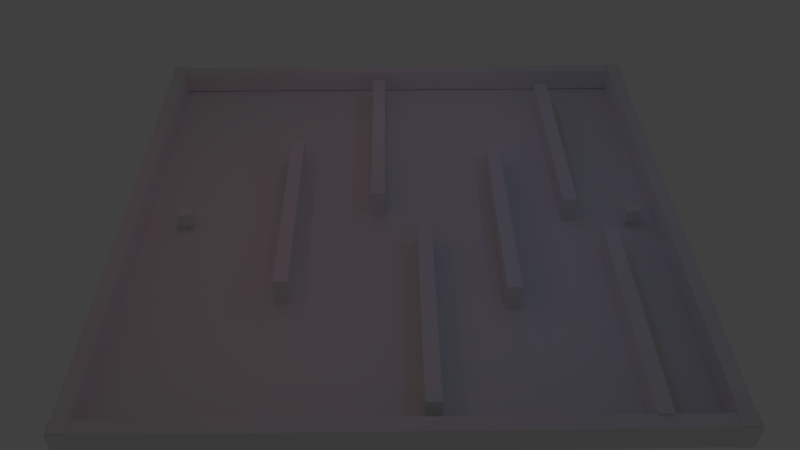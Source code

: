 # Source: maze_1.blend  (saved by Blender 2.70.0; exported with 4.5.12 LTS)
import bpy
from mathutils import Matrix  # noqa: F401  (used for matrix-valued properties, if any)

bpy.ops.wm.read_factory_settings(use_empty=True)
scene = bpy.context.scene
scene.name = 'Scene'

# ---- collections
col_collection_1 = bpy.data.collections.new('Collection 1'); scene.collection.children.link(col_collection_1)

# ---- materials (node trees are filled in below, after node groups)
mat_material = bpy.data.materials.new('Material')
mat_material.alpha_threshold = 0.0
mat_material.use_transparent_shadow = False
mat_material.roughness = 0.5
mat_material.line_color = (0.0, 0.0, 0.0, 1.0)

# ---- material node trees

# ---- world
world_world = bpy.data.worlds.new('World'); scene.world = world_world
world_world.color = (0.05088, 0.05088, 0.05088)
world_world.use_sun_shadow = False
world_world.sun_shadow_jitter_overblur = 0.0
world_world.cycles.sampling_method = 'MANUAL'
world_world.cycles.sample_map_resolution = 256

# ---- cameras
cam_camera = bpy.data.cameras.new('Camera')
cam_camera.clip_end = 100.0
cam_camera.lens = 35.0
cam_camera.sensor_width = 32.0
cam_camera.sensor_height = 18.0
cam_camera.ortho_scale = 7.314
cam_camera.dof.focus_distance = 0.0
cam_camera.dof.aperture_fstop = 128.0

# ---- lights
light_lamp_005 = bpy.data.lights.new('Lamp.005', 'POINT')
light_lamp_005.color = (0.2862, 0.3195, 1.0)
light_lamp_005.transmission_factor = 0.0
light_lamp_005.cutoff_distance = 30.0
light_lamp_005.energy = 100.0
light_lamp_005.shadow_buffer_clip_start = 1.001
light_lamp_005.shadow_soft_size = 0.1
light_lamp_005.shadow_maximum_resolution = 0.006
light_lamp_005.use_absolute_resolution = True
light_lamp_005.cycles.use_multiple_importance_sampling = False
light_lamp_004 = bpy.data.lights.new('Lamp.004', 'POINT')
light_lamp_004.color = (0.2862, 0.3195, 1.0)
light_lamp_004.transmission_factor = 0.0
light_lamp_004.cutoff_distance = 30.0
light_lamp_004.energy = 100.0
light_lamp_004.shadow_buffer_clip_start = 1.001
light_lamp_004.shadow_soft_size = 0.1
light_lamp_004.shadow_maximum_resolution = 0.006
light_lamp_004.use_absolute_resolution = True
light_lamp_004.cycles.use_multiple_importance_sampling = False
light_lamp_003 = bpy.data.lights.new('Lamp.003', 'POINT')
light_lamp_003.color = (1.0, 0.3095, 0.4247)
light_lamp_003.transmission_factor = 0.0
light_lamp_003.cutoff_distance = 30.0
light_lamp_003.energy = 100.0
light_lamp_003.shadow_buffer_clip_start = 1.001
light_lamp_003.shadow_soft_size = 0.1
light_lamp_003.shadow_maximum_resolution = 0.006
light_lamp_003.use_absolute_resolution = True
light_lamp_003.cycles.use_multiple_importance_sampling = False
light_lamp_002 = bpy.data.lights.new('Lamp.002', 'POINT')
light_lamp_002.color = (1.0, 0.3095, 0.4247)
light_lamp_002.transmission_factor = 0.0
light_lamp_002.cutoff_distance = 30.0
light_lamp_002.energy = 100.0
light_lamp_002.shadow_buffer_clip_start = 1.001
light_lamp_002.shadow_soft_size = 0.1
light_lamp_002.shadow_maximum_resolution = 0.006
light_lamp_002.use_absolute_resolution = True
light_lamp_002.cycles.use_multiple_importance_sampling = False
light_lamp_001 = bpy.data.lights.new('Lamp.001', 'POINT')
light_lamp_001.color = (1.0, 0.3095, 0.4247)
light_lamp_001.transmission_factor = 0.0
light_lamp_001.cutoff_distance = 30.0
light_lamp_001.energy = 100.0
light_lamp_001.shadow_buffer_clip_start = 1.001
light_lamp_001.shadow_soft_size = 0.1
light_lamp_001.shadow_maximum_resolution = 0.006
light_lamp_001.use_absolute_resolution = True
light_lamp_001.cycles.use_multiple_importance_sampling = False
light_lamp = bpy.data.lights.new('Lamp', 'POINT')
light_lamp.color = (0.2862, 0.3195, 1.0)
light_lamp.transmission_factor = 0.0
light_lamp.cutoff_distance = 30.0
light_lamp.energy = 100.0
light_lamp.shadow_buffer_clip_start = 1.001
light_lamp.shadow_soft_size = 0.1
light_lamp.shadow_maximum_resolution = 0.006
light_lamp.use_absolute_resolution = True
light_lamp.cycles.use_multiple_importance_sampling = False

# ---- meshes
me_cube_012 = bpy.data.meshes.new('Cube.012')
me_cube_012.from_pydata([(-1.0, -1.0, -1.0), (-1.0, 1.0, -1.0), (1.0, 1.0, -1.0), (1.0, -1.0, -1.0), (-1.0, -1.0, 1.0), (-1.0, 1.0, 1.0), (1.0, 1.0, 1.0), (1.0, -1.0, 1.0)], [], [(4, 5, 1, 0), (5, 6, 2, 1), (6, 7, 3, 2), (7, 4, 0, 3), (0, 1, 2, 3), (7, 6, 5, 4)])
me_cube_012.use_remesh_preserve_volume = False
me_cube_012.use_remesh_preserve_attributes = False
me_cube_012.use_mirror_vertex_groups = False
me_cube_012.update()
me_cube_011 = bpy.data.meshes.new('Cube.011')
me_cube_011.from_pydata([(-1.0, -1.0, -1.0), (-1.0, 1.0, -1.0), (1.0, 1.0, -1.0), (1.0, -1.0, -1.0), (-1.0, -1.0, 1.0), (-1.0, 1.0, 1.0), (1.0, 1.0, 1.0), (1.0, -1.0, 1.0)], [], [(4, 5, 1, 0), (5, 6, 2, 1), (6, 7, 3, 2), (7, 4, 0, 3), (0, 1, 2, 3), (7, 6, 5, 4)])
me_cube_011.use_remesh_preserve_volume = False
me_cube_011.use_remesh_preserve_attributes = False
me_cube_011.use_mirror_vertex_groups = False
me_cube_011.update()
me_cube_010 = bpy.data.meshes.new('Cube.010')
me_cube_010.from_pydata([(-1.0, -1.0, -1.0), (-1.0, 1.0, -1.0), (1.0, 1.0, -1.0), (1.0, -1.0, -1.0), (-1.0, -1.0, 1.0), (-1.0, 1.0, 1.0), (1.0, 1.0, 1.0), (1.0, -1.0, 1.0)], [], [(4, 5, 1, 0), (5, 6, 2, 1), (6, 7, 3, 2), (7, 4, 0, 3), (0, 1, 2, 3), (7, 6, 5, 4)])
me_cube_010.use_remesh_preserve_volume = False
me_cube_010.use_remesh_preserve_attributes = False
me_cube_010.use_mirror_vertex_groups = False
me_cube_010.update()
me_cube_009 = bpy.data.meshes.new('Cube.009')
me_cube_009.from_pydata([(-1.0, -1.0, -1.0), (-1.0, 1.0, -1.0), (1.0, 1.0, -1.0), (1.0, -1.0, -1.0), (-1.0, -1.0, 1.0), (-1.0, 1.0, 1.0), (1.0, 1.0, 1.0), (1.0, -1.0, 1.0)], [], [(4, 5, 1, 0), (5, 6, 2, 1), (6, 7, 3, 2), (7, 4, 0, 3), (0, 1, 2, 3), (7, 6, 5, 4)])
me_cube_009.use_remesh_preserve_volume = False
me_cube_009.use_remesh_preserve_attributes = False
me_cube_009.use_mirror_vertex_groups = False
me_cube_009.update()
me_cube_008 = bpy.data.meshes.new('Cube.008')
me_cube_008.from_pydata([(-1.0, -1.0, -1.0), (-1.0, 1.0, -1.0), (1.0, 1.0, -1.0), (1.0, -1.0, -1.0), (-1.0, -1.0, 1.0), (-1.0, 1.0, 1.0), (1.0, 1.0, 1.0), (1.0, -1.0, 1.0)], [], [(4, 5, 1, 0), (5, 6, 2, 1), (6, 7, 3, 2), (7, 4, 0, 3), (0, 1, 2, 3), (7, 6, 5, 4)])
me_cube_008.use_remesh_preserve_volume = False
me_cube_008.use_remesh_preserve_attributes = False
me_cube_008.use_mirror_vertex_groups = False
me_cube_008.update()
me_cube_007 = bpy.data.meshes.new('Cube.007')
me_cube_007.from_pydata([(-1.0, -1.0, -1.0), (-1.0, 1.0, -1.0), (1.0, 1.0, -1.0), (1.0, -1.0, -1.0), (-1.0, -1.0, 1.0), (-1.0, 1.0, 1.0), (1.0, 1.0, 1.0), (1.0, -1.0, 1.0)], [], [(4, 5, 1, 0), (5, 6, 2, 1), (6, 7, 3, 2), (7, 4, 0, 3), (0, 1, 2, 3), (7, 6, 5, 4)])
me_cube_007.use_remesh_preserve_volume = False
me_cube_007.use_remesh_preserve_attributes = False
me_cube_007.use_mirror_vertex_groups = False
me_cube_007.update()
me_cube_006 = bpy.data.meshes.new('Cube.006')
me_cube_006.from_pydata([(-1.0, -1.0, -1.0), (-1.0, 1.0, -1.0), (1.0, 1.0, -1.0), (1.0, -1.0, -1.0), (-1.0, -1.0, 1.0), (-1.0, 1.0, 1.0), (1.0, 1.0, 1.0), (1.0, -1.0, 1.0)], [], [(4, 5, 1, 0), (5, 6, 2, 1), (6, 7, 3, 2), (7, 4, 0, 3), (0, 1, 2, 3), (7, 6, 5, 4)])
me_cube_006.use_remesh_preserve_volume = False
me_cube_006.use_remesh_preserve_attributes = False
me_cube_006.use_mirror_vertex_groups = False
me_cube_006.update()
me_cube_005 = bpy.data.meshes.new('Cube.005')
me_cube_005.from_pydata([(-1.0, -1.0, -1.0), (-1.0, 1.0, -1.0), (1.0, 1.0, -1.0), (1.0, -1.0, -1.0), (-1.0, -1.0, 1.0), (-1.0, 1.0, 1.0), (1.0, 1.0, 1.0), (1.0, -1.0, 1.0)], [], [(4, 5, 1, 0), (5, 6, 2, 1), (6, 7, 3, 2), (7, 4, 0, 3), (0, 1, 2, 3), (7, 6, 5, 4)])
me_cube_005.use_remesh_preserve_volume = False
me_cube_005.use_remesh_preserve_attributes = False
me_cube_005.use_mirror_vertex_groups = False
me_cube_005.update()
me_cube_004 = bpy.data.meshes.new('Cube.004')
me_cube_004.from_pydata([(-1.0, -1.0, -1.0), (-1.0, 1.0, -1.0), (1.0, 1.0, -1.0), (1.0, -1.0, -1.0), (-1.0, -1.0, 1.0), (-1.0, 1.0, 1.0), (1.0, 1.0, 1.0), (1.0, -1.0, 1.0)], [], [(4, 5, 1, 0), (5, 6, 2, 1), (6, 7, 3, 2), (7, 4, 0, 3), (0, 1, 2, 3), (7, 6, 5, 4)])
me_cube_004.use_remesh_preserve_volume = False
me_cube_004.use_remesh_preserve_attributes = False
me_cube_004.use_mirror_vertex_groups = False
me_cube_004.update()
me_cube_003 = bpy.data.meshes.new('Cube.003')
me_cube_003.from_pydata([(-1.0, -1.0, -1.0), (-1.0, 1.0, -1.0), (1.0, 1.0, -1.0), (1.0, -1.0, -1.0), (-1.0, -1.0, 1.0), (-1.0, 1.0, 1.0), (1.0, 1.0, 1.0), (1.0, -1.0, 1.0)], [], [(4, 5, 1, 0), (5, 6, 2, 1), (6, 7, 3, 2), (7, 4, 0, 3), (0, 1, 2, 3), (7, 6, 5, 4)])
me_cube_003.use_remesh_preserve_volume = False
me_cube_003.use_remesh_preserve_attributes = False
me_cube_003.use_mirror_vertex_groups = False
me_cube_003.update()
me_cube_002 = bpy.data.meshes.new('Cube.002')
me_cube_002.from_pydata([(-1.0, -1.0, -1.0), (-1.0, 1.0, -1.0), (1.0, 1.0, -1.0), (1.0, -1.0, -1.0), (-1.0, -1.0, 1.0), (-1.0, 1.0, 1.0), (1.0, 1.0, 1.0), (1.0, -1.0, 1.0)], [], [(4, 5, 1, 0), (5, 6, 2, 1), (6, 7, 3, 2), (7, 4, 0, 3), (0, 1, 2, 3), (7, 6, 5, 4)])
me_cube_002.use_remesh_preserve_volume = False
me_cube_002.use_remesh_preserve_attributes = False
me_cube_002.use_mirror_vertex_groups = False
me_cube_002.update()
me_cube_001 = bpy.data.meshes.new('Cube.001')
me_cube_001.from_pydata([(-1.0, -1.0, -1.0), (-1.0, 1.0, -1.0), (1.0, 1.0, -1.0), (1.0, -1.0, -1.0), (-1.0, -1.0, 1.0), (-1.0, 1.0, 1.0), (1.0, 1.0, 1.0), (1.0, -1.0, 1.0)], [], [(4, 5, 1, 0), (5, 6, 2, 1), (6, 7, 3, 2), (7, 4, 0, 3), (0, 1, 2, 3), (7, 6, 5, 4)])
me_cube_001.use_remesh_preserve_volume = False
me_cube_001.use_remesh_preserve_attributes = False
me_cube_001.use_mirror_vertex_groups = False
me_cube_001.update()
me_cube = bpy.data.meshes.new('Cube')
me_cube.from_pydata([(1.0, 1.0, -1.0), (1.0, -1.0, -1.0), (-1.0, -1.0, -1.0), (-1.0, 1.0, -1.0), (1.0, 1.0, 1.0), (1.0, -1.0, 1.0), (-1.0, -1.0, 1.0), (-1.0, 1.0, 1.0)], [], [(0, 1, 2, 3), (4, 7, 6, 5), (0, 4, 5, 1), (1, 5, 6, 2), (2, 6, 7, 3), (4, 0, 3, 7)])
me_cube.materials.append(mat_material)
me_cube.use_remesh_preserve_volume = False
me_cube.use_remesh_preserve_attributes = False
me_cube.use_mirror_vertex_groups = False
me_cube.update()

# ---- objects
ob_empty_007 = bpy.data.objects.new('Empty.007', None)
ob_empty_006 = bpy.data.objects.new('Empty.006', None)
ob_empty_005 = bpy.data.objects.new('Empty.005', None)
ob_empty_004 = bpy.data.objects.new('Empty.004', None)
ob_empty_003 = bpy.data.objects.new('Empty.003', None)
ob_empty_002 = bpy.data.objects.new('Empty.002', None)
ob_empty_001 = bpy.data.objects.new('Empty.001', None)
ob_empty = bpy.data.objects.new('Empty', None)
ob_lamp_005 = bpy.data.objects.new('Lamp.005', light_lamp_005)
ob_lamp_004 = bpy.data.objects.new('Lamp.004', light_lamp_004)
ob_lamp_003 = bpy.data.objects.new('Lamp.003', light_lamp_003)
ob_lamp_002 = bpy.data.objects.new('Lamp.002', light_lamp_002)
ob_lamp_001 = bpy.data.objects.new('Lamp.001', light_lamp_001)
ob_wall_008 = bpy.data.objects.new('Wall.008', me_cube_012)
ob_wall_007 = bpy.data.objects.new('Wall.007', me_cube_011)
ob_wall = bpy.data.objects.new('Wall', me_cube_010)
ob_wall_006 = bpy.data.objects.new('Wall.006', me_cube_009)
ob_wall_002 = bpy.data.objects.new('Wall.002', me_cube_008)
ob_wall_009 = bpy.data.objects.new('Wall.009', me_cube_007)
ob_wall_001 = bpy.data.objects.new('Wall.001', me_cube_006)
ob_wall_003 = bpy.data.objects.new('Wall.003', me_cube_005)
ob_wall_004 = bpy.data.objects.new('Wall.004', me_cube_004)
ob_wall_005 = bpy.data.objects.new('Wall.005', me_cube_003)
ob_player = bpy.data.objects.new('Player', me_cube_002)
ob_enemy = bpy.data.objects.new('Enemy', me_cube_001)
ob_floor = bpy.data.objects.new('Floor', me_cube)
ob_lamp = bpy.data.objects.new('Lamp', light_lamp)
ob_camera = bpy.data.objects.new('Camera', cam_camera)

# ---- transforms, parenting, visibility, modifiers, constraints
ob_empty_007.location = (-12.14, 9.607, 1.042)
ob_empty_007.empty_image_offset = (0.0, 0.0)
ob_empty_007.lineart.crease_threshold = 0.0
ob_empty_006.location = (-5.528, 11.28, 1.042)
ob_empty_006.empty_image_offset = (0.0, 0.0)
ob_empty_006.lineart.crease_threshold = 0.0
ob_empty_005.location = (-3.263, -1.994, 1.042)
ob_empty_005.empty_image_offset = (0.0, 0.0)
ob_empty_005.lineart.crease_threshold = 0.0
ob_empty_004.location = (4.531, 1.314, 1.042)
ob_empty_004.empty_image_offset = (0.0, 0.0)
ob_empty_004.lineart.crease_threshold = 0.0
ob_empty_003.location = (4.622, -12.55, 1.042)
ob_empty_003.empty_image_offset = (0.0, 0.0)
ob_empty_003.lineart.crease_threshold = 0.0
ob_empty_002.location = (10.38, -8.882, 1.042)
ob_empty_002.empty_image_offset = (0.0, 0.0)
ob_empty_002.lineart.crease_threshold = 0.0
ob_empty_001.location = (11.19, -1.314, 1.042)
ob_empty_001.empty_image_offset = (0.0, 0.0)
ob_empty_001.lineart.crease_threshold = 0.0
ob_empty.location = (16.86, -0.04532, 1.042)
ob_empty.empty_image_offset = (0.0, 0.0)
ob_empty.lineart.crease_threshold = 0.0
ob_lamp_005.location = (7.913, -12.15, 13.5)
ob_lamp_005.rotation_euler = (0.6503, 0.05522, 1.866)
ob_lamp_005.lock_rotations_4d = False
ob_lamp_005.empty_display_type = 'ARROWS'
ob_lamp_005.color = (0.0, 0.0, 0.0, 0.0)
ob_lamp_005.lineart.crease_threshold = 0.0
ob_lamp_004.location = (6.504, 13.53, 13.5)
ob_lamp_004.rotation_euler = (0.6503, 0.05522, 1.866)
ob_lamp_004.lock_rotations_4d = False
ob_lamp_004.empty_display_type = 'ARROWS'
ob_lamp_004.color = (0.0, 0.0, 0.0, 0.0)
ob_lamp_004.lineart.crease_threshold = 0.0
ob_lamp_003.location = (-7.278, -12.46, 14.2)
ob_lamp_003.rotation_euler = (0.6503, 0.05522, 1.866)
ob_lamp_003.lock_rotations_4d = False
ob_lamp_003.empty_display_type = 'ARROWS'
ob_lamp_003.color = (0.0, 0.0, 0.0, 0.0)
ob_lamp_003.lineart.crease_threshold = 0.0
ob_lamp_002.location = (-2.658, 12.36, 14.2)
ob_lamp_002.rotation_euler = (0.6503, 0.05522, 1.866)
ob_lamp_002.lock_rotations_4d = False
ob_lamp_002.empty_display_type = 'ARROWS'
ob_lamp_002.color = (0.0, 0.0, 0.0, 0.0)
ob_lamp_002.lineart.crease_threshold = 0.0
ob_lamp_001.location = (-13.39, 1.005, 14.2)
ob_lamp_001.rotation_euler = (0.6503, 0.05522, 1.866)
ob_lamp_001.lock_rotations_4d = False
ob_lamp_001.empty_display_type = 'ARROWS'
ob_lamp_001.color = (0.0, 0.0, 0.0, 0.0)
ob_lamp_001.lineart.crease_threshold = 0.0
ob_wall_008.location = (0.01631, 19.26, 1.0)
ob_wall_008.rotation_euler = (0.0, -0.0, -1.571)
ob_wall_008.scale = (0.5, 19.81, 0.8868)
ob_wall_008.lineart.crease_threshold = 0.0
ob_wall_007.location = (0.01631, -19.34, 1.0)
ob_wall_007.rotation_euler = (0.0, -0.0, -1.571)
ob_wall_007.scale = (0.5, 19.81, 0.8868)
ob_wall_007.lineart.crease_threshold = 0.0
ob_wall.location = (19.2, 0.0, 1.0)
ob_wall.scale = (0.5, 19.81, 1.016)
ob_wall.lineart.crease_threshold = 0.0
ob_wall_006.location = (-19.17, 0.0, 1.0)
ob_wall_006.scale = (0.5, 19.81, 1.016)
ob_wall_006.lineart.crease_threshold = 0.0
ob_wall_002.location = (14.64, -10.88, 1.0)
ob_wall_002.scale = (0.5, 8.018, 1.016)
ob_wall_002.lineart.crease_threshold = 0.0
ob_wall_009.location = (12.37, 8.338, 1.0)
ob_wall_009.scale = (0.5, 8.018, 1.016)
ob_wall_009.lineart.crease_threshold = 0.0
ob_wall_001.location = (7.341, -0.725, 1.0)
ob_wall_001.scale = (0.5, 8.018, 1.016)
ob_wall_001.lineart.crease_threshold = 0.0
ob_wall_003.location = (1.677, -9.924, 1.0)
ob_wall_003.scale = (0.5, 8.018, 1.016)
ob_wall_003.lineart.crease_threshold = 0.0
ob_wall_004.location = (-1.586, 9.199, 1.0)
ob_wall_004.scale = (0.5, 8.018, 1.016)
ob_wall_004.lineart.crease_threshold = 0.0
ob_wall_005.location = (-7.93, 0.0, 1.0)
ob_wall_005.scale = (0.5, 8.018, 1.016)
ob_wall_005.lineart.crease_threshold = 0.0
ob_player.location = (16.9, 0.0, 1.0)
ob_player.scale = (0.5, 0.5, 0.5)
ob_player.lineart.crease_threshold = 0.0
ob_enemy.location = (-15.54, 0.0, 1.0)
ob_enemy.scale = (0.5, 0.5, 0.5)
ob_enemy.lineart.crease_threshold = 0.0
ob_floor.location = (0.0, 0.0, 0.0)
ob_floor.scale = (19.74, 19.74, 0.05329)
ob_floor.lock_rotations_4d = False
ob_floor.empty_display_type = 'ARROWS'
ob_floor.lineart.crease_threshold = 0.0
ob_lamp.location = (11.67, 1.005, 13.5)
ob_lamp.rotation_euler = (0.6503, 0.05522, 1.866)
ob_lamp.lock_rotations_4d = False
ob_lamp.empty_display_type = 'ARROWS'
ob_lamp.color = (0.0, 0.0, 0.0, 0.0)
ob_lamp.lineart.crease_threshold = 0.0
ob_camera.location = (-0.6901, -49.29, 41.52)
ob_camera.rotation_euler = (0.8708, -1.413e-10, -0.014)
ob_camera.lock_rotations_4d = False
ob_camera.empty_display_type = 'ARROWS'
ob_camera.color = (0.0, 0.0, 0.0, 0.0)
ob_camera.display_type = 'WIRE'
ob_camera.lineart.crease_threshold = 0.0

# ---- collection membership
col_collection_1.objects.link(ob_empty_007)
col_collection_1.objects.link(ob_empty_006)
col_collection_1.objects.link(ob_empty_005)
col_collection_1.objects.link(ob_empty_004)
col_collection_1.objects.link(ob_empty_003)
col_collection_1.objects.link(ob_empty_002)
col_collection_1.objects.link(ob_empty_001)
col_collection_1.objects.link(ob_empty)
col_collection_1.objects.link(ob_lamp_005)
col_collection_1.objects.link(ob_lamp_004)
col_collection_1.objects.link(ob_lamp_003)
col_collection_1.objects.link(ob_lamp_002)
col_collection_1.objects.link(ob_lamp_001)
col_collection_1.objects.link(ob_wall_008)
col_collection_1.objects.link(ob_wall_007)
col_collection_1.objects.link(ob_wall)
col_collection_1.objects.link(ob_wall_006)
col_collection_1.objects.link(ob_wall_002)
col_collection_1.objects.link(ob_wall_009)
col_collection_1.objects.link(ob_wall_001)
col_collection_1.objects.link(ob_wall_003)
col_collection_1.objects.link(ob_wall_004)
col_collection_1.objects.link(ob_wall_005)
col_collection_1.objects.link(ob_player)
col_collection_1.objects.link(ob_enemy)
col_collection_1.objects.link(ob_floor)
col_collection_1.objects.link(ob_lamp)
col_collection_1.objects.link(ob_camera)

# ---- scene / render settings (as saved in the file)
scene.camera = ob_camera
scene.frame_start = 1; scene.frame_end = 250; scene.frame_set(1)
scene.render.engine = 'BLENDER_EEVEE_NEXT'
scene.render.resolution_percentage = 50
scene.render.dither_intensity = 0.0
scene.cycles.use_denoising = False
scene.cycles.samples = 10
scene.cycles.sampling_pattern = 'TABULATED_SOBOL'
scene.cycles.light_sampling_threshold = 0.0
scene.cycles.use_adaptive_sampling = False
scene.cycles.use_light_tree = False
scene.cycles.blur_glossy = 0.0
scene.cycles.volume_bounces = 1
scene.cycles.pixel_filter_type = 'GAUSSIAN'
scene.cycles.sample_clamp_indirect = 0.0
scene.view_settings.view_transform = 'Standard'
bpy.context.view_layer.update()
